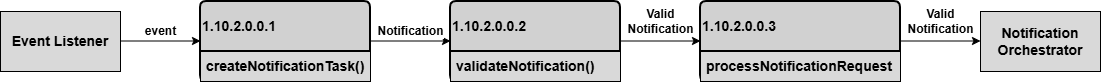

The diagram above was exported from draw.io. Its source (the exported page's mxGraphModel, read from the mxfile embedded in the PNG):
<mxGraphModel dx="860" dy="465" grid="1" gridSize="10" guides="1" tooltips="1" connect="1" arrows="1" fold="1" page="1" pageScale="1" pageWidth="850" pageHeight="1100" math="0" shadow="0">
  <root>
    <mxCell id="0" />
    <mxCell id="1" parent="0" />
    <mxCell id="wWJf7-rsYHFNWPeiyWZm-11" parent="1" style="rounded=0;whiteSpace=wrap;html=1;fontFamily=arial;fontSource=https://fonts.googleapis.com/css?family=arial;fontStyle=1;fontSize=14;fillColor=#D9D9D9;" value="Event Listener" vertex="1">
      <mxGeometry height="60" width="120" x="340" y="280" as="geometry" />
    </mxCell>
    <mxCell id="wWJf7-rsYHFNWPeiyWZm-12" edge="1" parent="1" style="endArrow=classic;html=1;rounded=0;fontFamily=arial;fontSource=https://fonts.googleapis.com/css?family=arial;fontStyle=1;fontSize=12;" value="event">
      <mxGeometry height="50" relative="1" width="50" y="10" as="geometry">
        <mxPoint as="offset" />
        <mxPoint x="460" y="309.5" as="sourcePoint" />
        <mxPoint x="540" y="309.5" as="targetPoint" />
      </mxGeometry>
    </mxCell>
    <mxCell id="wWJf7-rsYHFNWPeiyWZm-13" parent="1" style="swimlane;childLayout=stackLayout;horizontal=1;startSize=50;horizontalStack=0;rounded=1;fontSize=14;fontStyle=1;strokeWidth=2;resizeParent=0;resizeLast=1;shadow=0;dashed=0;align=left;arcSize=4;whiteSpace=wrap;html=1;fontFamily=arial;fontSource=https://fonts.googleapis.com/css?family=arial;fillColor=#D1D1D1;" value="1.10.2.0.0.1" vertex="1">
      <mxGeometry height="80" width="170" x="540" y="270" as="geometry" />
    </mxCell>
    <mxCell id="wWJf7-rsYHFNWPeiyWZm-14" parent="wWJf7-rsYHFNWPeiyWZm-13" style="align=left;strokeColor=default;fillColor=#D9D9D9;spacingLeft=4;spacingRight=4;fontSize=14;verticalAlign=top;resizable=0;rotatable=0;part=1;html=1;whiteSpace=wrap;fontFamily=arial;fontSource=https://fonts.googleapis.com/css?family=arial;fontStyle=1" value="createNotificationTask()" vertex="1">
      <mxGeometry height="30" width="170" y="50" as="geometry" />
    </mxCell>
    <mxCell id="wWJf7-rsYHFNWPeiyWZm-16" edge="1" parent="1" style="endArrow=classic;html=1;rounded=0;fontFamily=arial;fontSource=https://fonts.googleapis.com/css?family=arial;fontStyle=1;fontSize=12;" value="Notification">
      <mxGeometry height="50" relative="1" width="50" y="10" as="geometry">
        <mxPoint as="offset" />
        <mxPoint x="710" y="309.5" as="sourcePoint" />
        <mxPoint x="790" y="309.5" as="targetPoint" />
      </mxGeometry>
    </mxCell>
    <mxCell id="wWJf7-rsYHFNWPeiyWZm-17" parent="1" style="swimlane;childLayout=stackLayout;horizontal=1;startSize=50;horizontalStack=0;rounded=1;fontSize=14;fontStyle=1;strokeWidth=2;resizeParent=0;resizeLast=1;shadow=0;dashed=0;align=left;arcSize=4;whiteSpace=wrap;html=1;fontFamily=arial;fontSource=https://fonts.googleapis.com/css?family=arial;fillColor=#D1D1D1;" value="1.10.2.0.0.2" vertex="1">
      <mxGeometry height="80" width="170" x="790" y="270" as="geometry" />
    </mxCell>
    <mxCell id="wWJf7-rsYHFNWPeiyWZm-18" parent="wWJf7-rsYHFNWPeiyWZm-17" style="align=left;strokeColor=default;fillColor=#D9D9D9;spacingLeft=4;spacingRight=4;fontSize=14;verticalAlign=top;resizable=0;rotatable=0;part=1;html=1;whiteSpace=wrap;fontFamily=arial;fontSource=https://fonts.googleapis.com/css?family=arial;fontStyle=1" value="validateNotification()" vertex="1">
      <mxGeometry height="30" width="170" y="50" as="geometry" />
    </mxCell>
    <mxCell id="wWJf7-rsYHFNWPeiyWZm-19" edge="1" parent="1" style="endArrow=classic;html=1;rounded=0;fontFamily=arial;fontSource=https://fonts.googleapis.com/css?family=arial;fontStyle=1;fontSize=12;" value="Valid&lt;div&gt;Notification&lt;/div&gt;">
      <mxGeometry height="50" relative="1" width="50" y="20" as="geometry">
        <mxPoint as="offset" />
        <mxPoint x="960" y="309.5" as="sourcePoint" />
        <mxPoint x="1040" y="309.5" as="targetPoint" />
      </mxGeometry>
    </mxCell>
    <mxCell id="wWJf7-rsYHFNWPeiyWZm-20" parent="1" style="swimlane;childLayout=stackLayout;horizontal=1;startSize=50;horizontalStack=0;rounded=1;fontSize=14;fontStyle=1;strokeWidth=2;resizeParent=0;resizeLast=1;shadow=0;dashed=0;align=left;arcSize=4;whiteSpace=wrap;html=1;fontFamily=arial;fontSource=https://fonts.googleapis.com/css?family=arial;fillColor=#D1D1D1;" value="1.10.2.0.0.3" vertex="1">
      <mxGeometry height="80" width="200" x="1040" y="270" as="geometry" />
    </mxCell>
    <mxCell id="wWJf7-rsYHFNWPeiyWZm-21" parent="wWJf7-rsYHFNWPeiyWZm-20" style="align=left;strokeColor=default;fillColor=#D9D9D9;spacingLeft=4;spacingRight=4;fontSize=14;verticalAlign=top;resizable=0;rotatable=0;part=1;html=1;whiteSpace=wrap;fontFamily=arial;fontSource=https://fonts.googleapis.com/css?family=arial;fontStyle=1" value="processNotificationRequest" vertex="1">
      <mxGeometry height="30" width="200" y="50" as="geometry" />
    </mxCell>
    <mxCell id="wWJf7-rsYHFNWPeiyWZm-22" parent="1" style="rounded=0;whiteSpace=wrap;html=1;fontFamily=arial;fontSource=https://fonts.googleapis.com/css?family=arial;fontStyle=1;fontSize=14;fillColor=#D9D9D9;" value="Notification Orchestrator" vertex="1">
      <mxGeometry height="60" width="120" x="1320" y="280" as="geometry" />
    </mxCell>
    <mxCell id="wWJf7-rsYHFNWPeiyWZm-23" edge="1" parent="1" style="endArrow=classic;html=1;rounded=0;fontFamily=arial;fontSource=https://fonts.googleapis.com/css?family=arial;fontStyle=1;fontSize=12;" value="Valid&lt;div&gt;Notification&lt;/div&gt;">
      <mxGeometry height="50" relative="1" width="50" y="20" as="geometry">
        <mxPoint as="offset" />
        <mxPoint x="1240" y="309.5" as="sourcePoint" />
        <mxPoint x="1320" y="309.5" as="targetPoint" />
      </mxGeometry>
    </mxCell>
  </root>
</mxGraphModel>